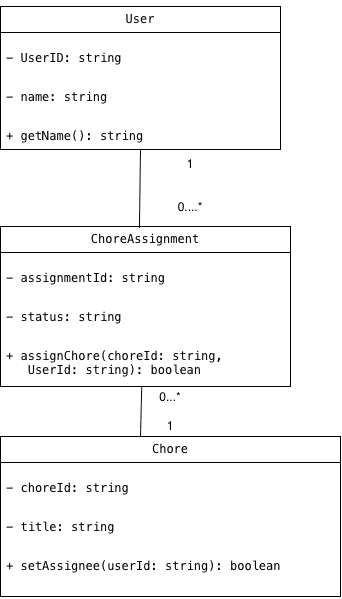

The diagram above was exported from draw.io. Its source (the exported page's mxGraphModel, read from the mxfile embedded in the PNG):
<mxGraphModel dx="803" dy="570" grid="1" gridSize="10" guides="1" tooltips="1" connect="1" arrows="1" fold="1" page="1" pageScale="1" pageWidth="850" pageHeight="1100" math="0" shadow="0">
  <root>
    <mxCell id="0" />
    <mxCell id="1" parent="0" />
    <mxCell id="xDDRkZuBM7fd8_dzThbw-67" parent="1" style="swimlane;fontStyle=0;childLayout=stackLayout;horizontal=1;startSize=26;fillColor=none;horizontalStack=0;resizeParent=1;resizeParentMax=0;resizeLast=0;collapsible=1;marginBottom=0;whiteSpace=wrap;html=1;" value="&lt;pre dir=&quot;ltr&quot;&gt;User&lt;/pre&gt;" vertex="1">
      <mxGeometry height="143" width="280" x="250" y="20" as="geometry" />
    </mxCell>
    <mxCell id="xDDRkZuBM7fd8_dzThbw-68" parent="xDDRkZuBM7fd8_dzThbw-67" style="text;strokeColor=none;fillColor=none;align=left;verticalAlign=top;spacingLeft=4;spacingRight=4;overflow=hidden;rotatable=0;points=[[0,0.5],[1,0.5]];portConstraint=eastwest;whiteSpace=wrap;html=1;" value="&lt;pre dir=&quot;ltr&quot;&gt;&lt;code&gt;- UserID: string&lt;/code&gt;&lt;/pre&gt;" vertex="1">
      <mxGeometry height="39" width="280" y="26" as="geometry" />
    </mxCell>
    <mxCell id="xDDRkZuBM7fd8_dzThbw-69" parent="xDDRkZuBM7fd8_dzThbw-67" style="text;strokeColor=none;fillColor=none;align=left;verticalAlign=top;spacingLeft=4;spacingRight=4;overflow=hidden;rotatable=0;points=[[0,0.5],[1,0.5]];portConstraint=eastwest;whiteSpace=wrap;html=1;" value="&lt;pre dir=&quot;ltr&quot;&gt;&lt;code&gt;- name: string&lt;/code&gt;&lt;/pre&gt;" vertex="1">
      <mxGeometry height="39" width="280" y="65" as="geometry" />
    </mxCell>
    <mxCell id="xDDRkZuBM7fd8_dzThbw-70" parent="xDDRkZuBM7fd8_dzThbw-67" style="text;strokeColor=none;fillColor=none;align=left;verticalAlign=top;spacingLeft=4;spacingRight=4;overflow=hidden;rotatable=0;points=[[0,0.5],[1,0.5]];portConstraint=eastwest;whiteSpace=wrap;html=1;" value="&lt;pre dir=&quot;ltr&quot;&gt;&lt;code&gt;+ getName(): string&lt;/code&gt;&lt;/pre&gt;" vertex="1">
      <mxGeometry height="39" width="280" y="104" as="geometry" />
    </mxCell>
    <mxCell id="xDDRkZuBM7fd8_dzThbw-75" parent="1" style="swimlane;fontStyle=0;childLayout=stackLayout;horizontal=1;startSize=26;fillColor=none;horizontalStack=0;resizeParent=1;resizeParentMax=0;resizeLast=0;collapsible=1;marginBottom=0;whiteSpace=wrap;html=1;" value="&lt;pre dir=&quot;ltr&quot;&gt;ChoreAssignment&lt;/pre&gt;" vertex="1">
      <mxGeometry height="160" width="290" x="250" y="240" as="geometry" />
    </mxCell>
    <mxCell id="xDDRkZuBM7fd8_dzThbw-76" parent="xDDRkZuBM7fd8_dzThbw-75" style="text;strokeColor=none;fillColor=none;align=left;verticalAlign=top;spacingLeft=4;spacingRight=4;overflow=hidden;rotatable=0;points=[[0,0.5],[1,0.5]];portConstraint=eastwest;whiteSpace=wrap;html=1;" value="&lt;pre dir=&quot;ltr&quot;&gt;&lt;code&gt;- assignmentId: string&lt;/code&gt;&lt;/pre&gt;" vertex="1">
      <mxGeometry height="39" width="290" y="26" as="geometry" />
    </mxCell>
    <mxCell id="xDDRkZuBM7fd8_dzThbw-77" parent="xDDRkZuBM7fd8_dzThbw-75" style="text;strokeColor=none;fillColor=none;align=left;verticalAlign=top;spacingLeft=4;spacingRight=4;overflow=hidden;rotatable=0;points=[[0,0.5],[1,0.5]];portConstraint=eastwest;whiteSpace=wrap;html=1;" value="&lt;pre dir=&quot;ltr&quot;&gt;&lt;code&gt;- status: string&lt;/code&gt;&lt;/pre&gt;" vertex="1">
      <mxGeometry height="39" width="290" y="65" as="geometry" />
    </mxCell>
    <mxCell id="xDDRkZuBM7fd8_dzThbw-78" parent="xDDRkZuBM7fd8_dzThbw-75" style="text;strokeColor=none;fillColor=none;align=left;verticalAlign=top;spacingLeft=4;spacingRight=4;overflow=hidden;rotatable=0;points=[[0,0.5],[1,0.5]];portConstraint=eastwest;whiteSpace=wrap;html=1;" value="&lt;pre dir=&quot;ltr&quot;&gt;&lt;code&gt;+ assignChore(choreId: string,&lt;br&gt;   UserId: string): boolean&lt;/code&gt;&lt;/pre&gt;" vertex="1">
      <mxGeometry height="56" width="290" y="104" as="geometry" />
    </mxCell>
    <mxCell id="xDDRkZuBM7fd8_dzThbw-79" parent="1" style="swimlane;fontStyle=0;childLayout=stackLayout;horizontal=1;startSize=26;fillColor=none;horizontalStack=0;resizeParent=1;resizeParentMax=0;resizeLast=0;collapsible=1;marginBottom=0;whiteSpace=wrap;html=1;" value="&lt;pre dir=&quot;ltr&quot;&gt;&lt;code&gt;Chore&lt;/code&gt;&lt;/pre&gt;" vertex="1">
      <mxGeometry height="160" width="340" x="250" y="450" as="geometry" />
    </mxCell>
    <mxCell id="xDDRkZuBM7fd8_dzThbw-80" parent="xDDRkZuBM7fd8_dzThbw-79" style="text;strokeColor=none;fillColor=none;align=left;verticalAlign=top;spacingLeft=4;spacingRight=4;overflow=hidden;rotatable=0;points=[[0,0.5],[1,0.5]];portConstraint=eastwest;whiteSpace=wrap;html=1;" value="&lt;pre dir=&quot;ltr&quot;&gt;&lt;code&gt;- choreId: string&lt;/code&gt;&lt;/pre&gt;" vertex="1">
      <mxGeometry height="39" width="340" y="26" as="geometry" />
    </mxCell>
    <mxCell id="xDDRkZuBM7fd8_dzThbw-81" parent="xDDRkZuBM7fd8_dzThbw-79" style="text;strokeColor=none;fillColor=none;align=left;verticalAlign=top;spacingLeft=4;spacingRight=4;overflow=hidden;rotatable=0;points=[[0,0.5],[1,0.5]];portConstraint=eastwest;whiteSpace=wrap;html=1;" value="&lt;pre dir=&quot;ltr&quot;&gt;&lt;code&gt;- title: string&lt;/code&gt;&lt;/pre&gt;" vertex="1">
      <mxGeometry height="39" width="340" y="65" as="geometry" />
    </mxCell>
    <mxCell id="xDDRkZuBM7fd8_dzThbw-82" parent="xDDRkZuBM7fd8_dzThbw-79" style="text;strokeColor=none;fillColor=none;align=left;verticalAlign=top;spacingLeft=4;spacingRight=4;overflow=hidden;rotatable=0;points=[[0,0.5],[1,0.5]];portConstraint=eastwest;whiteSpace=wrap;html=1;" value="&lt;pre dir=&quot;ltr&quot;&gt;&lt;code&gt;+ setAssignee(userId: string): boolean&lt;/code&gt;&lt;/pre&gt;" vertex="1">
      <mxGeometry height="56" width="340" y="104" as="geometry" />
    </mxCell>
    <mxCell id="xDDRkZuBM7fd8_dzThbw-84" edge="1" parent="1" source="xDDRkZuBM7fd8_dzThbw-75" style="endArrow=none;html=1;rounded=0;exitX=0.479;exitY=0.009;exitDx=0;exitDy=0;exitPerimeter=0;entryX=0.5;entryY=1;entryDx=0;entryDy=0;" target="xDDRkZuBM7fd8_dzThbw-67" value="">
      <mxGeometry height="50" relative="1" width="50" as="geometry">
        <mxPoint x="340" y="220" as="sourcePoint" />
        <mxPoint x="390" y="170" as="targetPoint" />
      </mxGeometry>
    </mxCell>
    <mxCell id="xDDRkZuBM7fd8_dzThbw-83" edge="1" parent="1" source="xDDRkZuBM7fd8_dzThbw-90" style="endArrow=none;html=1;rounded=0;exitX=0;exitY=1;exitDx=0;exitDy=0;" value="">
      <mxGeometry height="50" relative="1" width="50" as="geometry">
        <mxPoint x="340" y="480" as="sourcePoint" />
        <mxPoint x="391.23" y="400" as="targetPoint" />
      </mxGeometry>
    </mxCell>
    <mxCell id="xDDRkZuBM7fd8_dzThbw-89" parent="1" style="text;html=1;whiteSpace=wrap;strokeColor=none;fillColor=none;align=center;verticalAlign=middle;rounded=0;" value="1&lt;div&gt;&lt;br&gt;&lt;/div&gt;&lt;div&gt;&lt;br&gt;&lt;div&gt;0....*&lt;/div&gt;&lt;/div&gt;" vertex="1">
      <mxGeometry height="56" width="60" x="410" y="171" as="geometry" />
    </mxCell>
    <mxCell id="xDDRkZuBM7fd8_dzThbw-90" parent="1" style="text;html=1;whiteSpace=wrap;strokeColor=none;fillColor=none;align=center;verticalAlign=middle;rounded=0;" value="0...*&lt;div&gt;&lt;br&gt;&lt;div&gt;1&lt;/div&gt;&lt;/div&gt;" vertex="1">
      <mxGeometry height="50" width="60" x="390" y="400" as="geometry" />
    </mxCell>
  </root>
</mxGraphModel>